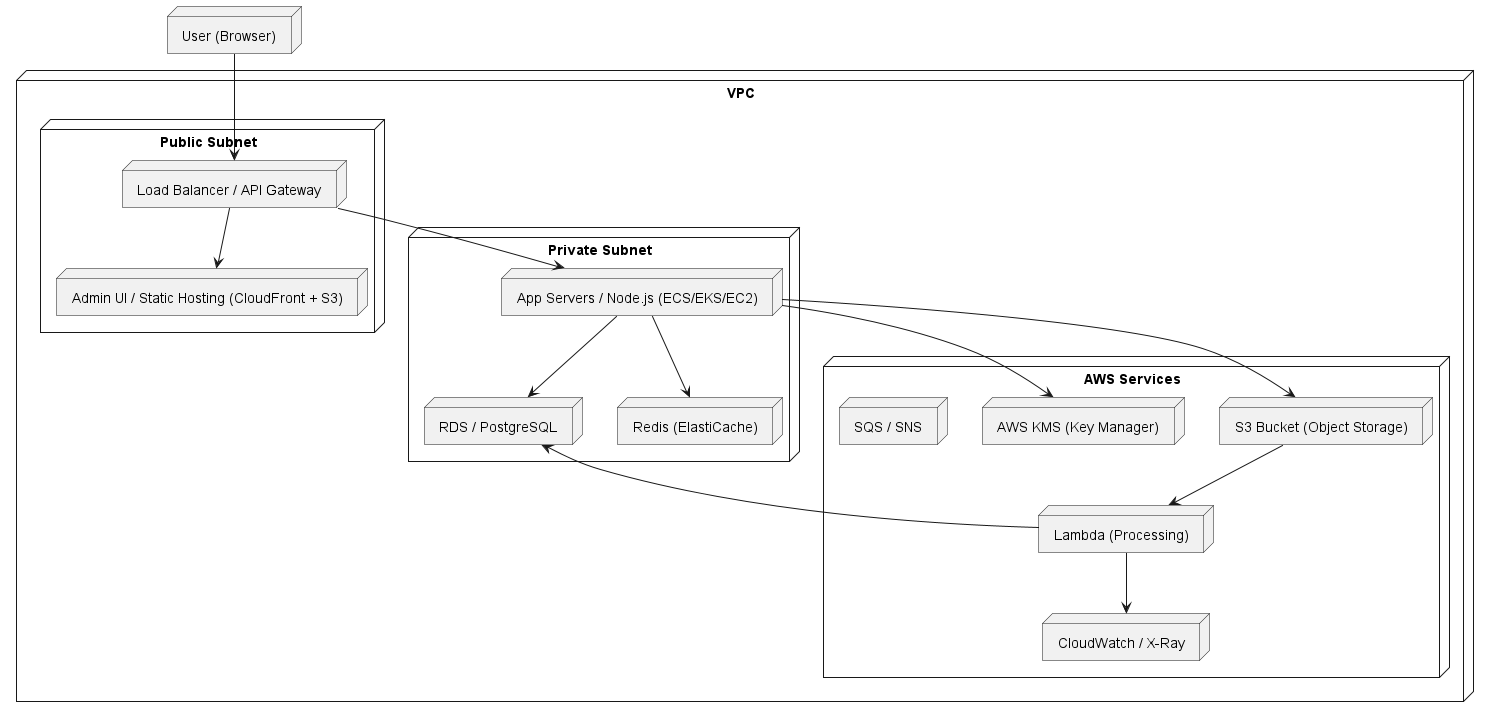

The diagram above was rendered by PlantUML. Its source (embedded in the PNG):
@startuml deployment-diagram
node "User (Browser)" as Browser
node "VPC" {
  node "Public Subnet" {
    node "Load Balancer / API Gateway" as LB
    node "Admin UI / Static Hosting (CloudFront + S3)" as Static
  }
  node "Private Subnet" {
    node "App Servers / Node.js (ECS/EKS/EC2)" as App
    node "RDS / PostgreSQL" as RDS
    node "Redis (ElastiCache)" as Redis
  }
  node "AWS Services" {
    node "S3 Bucket (Object Storage)" as S3
    node "AWS KMS (Key Manager)" as KMS
    node "Lambda (Processing)" as Lambda
    node "SQS / SNS" as Queue
    node "CloudWatch / X-Ray" as Monitor
  }
}
Browser --> LB
LB --> App
LB --> Static
App --> RDS
App --> Redis
App --> S3
App --> KMS
S3 --> Lambda
Lambda --> RDS
Lambda --> Monitor
@enduml